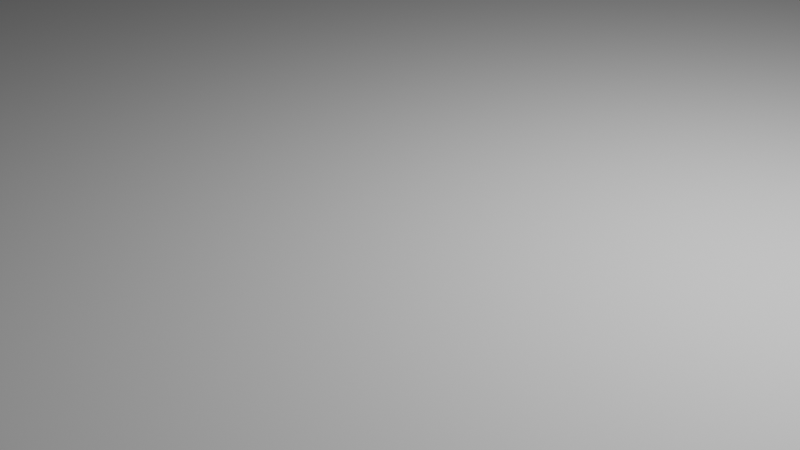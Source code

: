 # Source: stg.blend  (saved by Blender 2.82.7; exported with 4.5.12 LTS)
import bpy
from mathutils import Matrix  # noqa: F401  (used for matrix-valued properties, if any)

bpy.ops.wm.read_factory_settings(use_empty=True)
scene = bpy.context.scene
scene.name = 'Scene'

# ---- collections
col_collection = bpy.data.collections.new('Collection'); scene.collection.children.link(col_collection)

# ---- world
world_world = bpy.data.worlds.new('World'); scene.world = world_world
world_world.use_nodes = True; world_world.node_tree.nodes.clear()
_N = world_world.node_tree.nodes; _L = world_world.node_tree.links
n0 = _N.new('ShaderNodeOutputWorld'); n0.name = 'World Output'; n0.location = (300, 300)
n1 = _N.new('ShaderNodeBackground'); n1.name = 'Background'; n1.location = (10, 300)
n1.inputs[0].default_value = (0.05088, 0.05088, 0.05088, 1.0)
_L.new(n1.outputs[0], n0.inputs[0])
n0.is_active_output = True
world_world.color = (0.05088, 0.05088, 0.05088)
world_world.use_sun_shadow = False
world_world.sun_shadow_jitter_overblur = 0.0

# ---- cameras
cam_camera = bpy.data.cameras.new('Camera')
cam_camera.clip_end = 100.0
cam_camera.ortho_scale = 7.314

# ---- lights
light_light = bpy.data.lights.new('Light', 'POINT')
light_light.transmission_factor = 0.0
light_light.energy = 1000.0
light_light.shadow_soft_size = 0.1
light_light.shadow_maximum_resolution = 0.006
light_light.use_absolute_resolution = True

# ---- meshes
me_cylinder = bpy.data.meshes.new('Cylinder')
me_cylinder.from_pydata([(0.0, 10.0, -0.5), (0.0, 10.0, 0.5), (1.951, 9.808, -0.5), (1.951, 9.808, 0.5), (3.827, 9.239, -0.5), (3.827, 9.239, 0.5), (5.556, 8.315, -0.5), (5.556, 8.315, 0.5), (7.071, 7.071, -0.5), (7.071, 7.071, 0.5), (8.315, 5.556, -0.5), (8.315, 5.556, 0.5), (9.239, 3.827, -0.5), (9.239, 3.827, 0.5), (9.808, 1.951, -0.5), (9.808, 1.951, 0.5), (10.0, 7.55e-07, -0.5), (10.0, 7.55e-07, 0.5), (9.808, -1.951, -0.5), (9.808, -1.951, 0.5), (9.239, -3.827, -0.5), (9.239, -3.827, 0.5), (8.315, -5.556, -0.5), (8.315, -5.556, 0.5), (7.071, -7.071, -0.5), (7.071, -7.071, 0.5), (5.556, -8.315, -0.5), (5.556, -8.315, 0.5), (3.827, -9.239, -0.5), (3.827, -9.239, 0.5), (1.951, -9.808, -0.5), (1.951, -9.808, 0.5), (-3.258e-06, -10.0, -0.5), (-3.258e-06, -10.0, 0.5), (-1.951, -9.808, -0.5), (-1.951, -9.808, 0.5), (-3.827, -9.239, -0.5), (-3.827, -9.239, 0.5), (-5.556, -8.315, -0.5), (-5.556, -8.315, 0.5), (-7.071, -7.071, -0.5), (-7.071, -7.071, 0.5), (-8.315, -5.556, -0.5), (-8.315, -5.556, 0.5), (-9.239, -3.827, -0.5), (-9.239, -3.827, 0.5), (-9.808, -1.951, -0.5), (-9.808, -1.951, 0.5), (-10.0, 9.656e-06, -0.5), (-10.0, 9.656e-06, 0.5), (-9.808, 1.951, -0.5), (-9.808, 1.951, 0.5), (-9.239, 3.827, -0.5), (-9.239, 3.827, 0.5), (-8.315, 5.556, -0.5), (-8.315, 5.556, 0.5), (-7.071, 7.071, -0.5), (-7.071, 7.071, 0.5), (-5.556, 8.315, -0.5), (-5.556, 8.315, 0.5), (-3.827, 9.239, -0.5), (-3.827, 9.239, 0.5), (-1.951, 9.808, -0.5), (-1.951, 9.808, 0.5)], [], [(0, 1, 3, 2), (2, 3, 5, 4), (4, 5, 7, 6), (6, 7, 9, 8), (8, 9, 11, 10), (10, 11, 13, 12), (12, 13, 15, 14), (14, 15, 17, 16), (16, 17, 19, 18), (18, 19, 21, 20), (20, 21, 23, 22), (22, 23, 25, 24), (24, 25, 27, 26), (26, 27, 29, 28), (28, 29, 31, 30), (30, 31, 33, 32), (32, 33, 35, 34), (34, 35, 37, 36), (36, 37, 39, 38), (38, 39, 41, 40), (40, 41, 43, 42), (42, 43, 45, 44), (44, 45, 47, 46), (46, 47, 49, 48), (48, 49, 51, 50), (50, 51, 53, 52), (52, 53, 55, 54), (54, 55, 57, 56), (56, 57, 59, 58), (58, 59, 61, 60), (3, 1, 63, 61, 59, 57, 55, 53, 51, 49, 47, 45, 43, 41, 39, 37, 35, 33, 31, 29, 27, 25, 23, 21, 19, 17, 15, 13, 11, 9, 7, 5), (60, 61, 63, 62), (62, 63, 1, 0), (0, 2, 4, 6, 8, 10, 12, 14, 16, 18, 20, 22, 24, 26, 28, 30, 32, 34, 36, 38, 40, 42, 44, 46, 48, 50, 52, 54, 56, 58, 60, 62)])
_uv = me_cylinder.uv_layers.new(name='UVMap')
_uv.uv.foreach_set('vector', [1.0, 0.5, 1.0, 1.0, 0.9688, 1.0, 0.9688, 0.5, 0.9688, 0.5, 0.9688, 1.0, 0.9375, 1.0, 0.9375, 0.5, 0.9375, 0.5, 0.9375, 1.0, 0.9062, 1.0, 0.9062, 0.5, 0.9062, 0.5, 0.9062, 1.0, 0.875, 1.0, 0.875, 0.5, 0.875, 0.5, 0.875, 1.0, 0.8438, 1.0, 0.8438, 0.5, 0.8438, 0.5, 0.8438, 1.0, 0.8125, 1.0, 0.8125, 0.5, 0.8125, 0.5, 0.8125, 1.0, 0.7812, 1.0, 0.7812, 0.5, 0.7812, 0.5, 0.7812, 1.0, 0.75, 1.0, 0.75, 0.5, 0.75, 0.5, 0.75, 1.0, 0.7188, 1.0, 0.7188, 0.5, 0.7188, 0.5, 0.7188, 1.0, 0.6875, 1.0, 0.6875, 0.5, 0.6875, 0.5, 0.6875, 1.0, 0.6562, 1.0, 0.6562, 0.5, 0.6562, 0.5, 0.6562, 1.0, 0.625, 1.0, 0.625, 0.5, 0.625, 0.5, 0.625, 1.0, 0.5938, 1.0, 0.5938, 0.5, 0.5938, 0.5, 0.5938, 1.0, 0.5625, 1.0, 0.5625, 0.5, 0.5625, 0.5, 0.5625, 1.0, 0.5312, 1.0, 0.5312, 0.5, 0.5312, 0.5, 0.5312, 1.0, 0.5, 1.0, 0.5, 0.5, 0.5, 0.5, 0.5, 1.0, 0.4688, 1.0, 0.4688, 0.5, 0.4688, 0.5, 0.4688, 1.0, 0.4375, 1.0, 0.4375, 0.5, 0.4375, 0.5, 0.4375, 1.0, 0.4062, 1.0, 0.4062, 0.5, 0.4062, 0.5, 0.4062, 1.0, 0.375, 1.0, 0.375, 0.5, 0.375, 0.5, 0.375, 1.0, 0.3438, 1.0, 0.3438, 0.5, 0.3438, 0.5, 0.3438, 1.0, 0.3125, 1.0, 0.3125, 0.5, 0.3125, 0.5, 0.3125, 1.0, 0.2812, 1.0, 0.2812, 0.5, 0.2812, 0.5, 0.2812, 1.0, 0.25, 1.0, 0.25, 0.5, 0.25, 0.5, 0.25, 1.0, 0.2188, 1.0, 0.2188, 0.5, 0.2188, 0.5, 0.2188, 1.0, 0.1875, 1.0, 0.1875, 0.5, 0.1875, 0.5, 0.1875, 1.0, 0.1562, 1.0, 0.1562, 0.5, 0.1562, 0.5, 0.1562, 1.0, 0.125, 1.0, 0.125, 0.5, 0.125, 0.5, 0.125, 1.0, 0.09375, 1.0, 0.09375, 0.5, 0.09375, 0.5, 0.09375, 1.0, 0.0625, 1.0, 0.0625, 0.5, 0.2968, 0.4854, 0.25, 0.49, 0.2032, 0.4854, 0.1582, 0.4717, 0.1167, 0.4496, 0.08029, 0.4197, 0.05045, 0.3833, 0.02827, 0.3418, 0.01461, 0.2968, 0.01, 0.25, 0.01461, 0.2032, 0.02827, 0.1582, 0.05045, 0.1167, 0.08029, 0.08029, 0.1167, 0.05045, 0.1582, 0.02827, 0.2032, 0.01461, 0.25, 0.01, 0.2968, 0.01461, 0.3418, 0.02827, 0.3833, 0.05045, 0.4197, 0.08029, 0.4496, 0.1167, 0.4717, 0.1582, 0.4854, 0.2032, 0.49, 0.25, 0.4854, 0.2968, 0.4717, 0.3418, 0.4496, 0.3833, 0.4197, 0.4197, 0.3833, 0.4496, 0.3418, 0.4717, 0.0625, 0.5, 0.0625, 1.0, 0.03125, 1.0, 0.03125, 0.5, 0.03125, 0.5, 0.03125, 1.0, 0.0, 1.0, 0.0, 0.5, 0.75, 0.49, 0.7968, 0.4854, 0.8418, 0.4717, 0.8833, 0.4496, 0.9197, 0.4197, 0.9496, 0.3833, 0.9717, 0.3418, 0.9854, 0.2968, 0.99, 0.25, 0.9854, 0.2032, 0.9717, 0.1582, 0.9496, 0.1167, 0.9197, 0.08029, 0.8833, 0.05045, 0.8418, 0.02827, 0.7968, 0.01461, 0.75, 0.01, 0.7032, 0.01461, 0.6582, 0.02827, 0.6167, 0.05045, 0.5803, 0.08029, 0.5504, 0.1167, 0.5283, 0.1582, 0.5146, 0.2032, 0.51, 0.25, 0.5146, 0.2968, 0.5283, 0.3418, 0.5504, 0.3833, 0.5803, 0.4197, 0.6167, 0.4496, 0.6582, 0.4717, 0.7032, 0.4854])
me_cylinder.use_remesh_fix_poles = True
me_cylinder.use_remesh_preserve_attributes = False
me_cylinder.use_mirror_vertex_groups = False
me_cylinder.update()

# ---- objects
ob_light = bpy.data.objects.new('Light', light_light)
ob_camera = bpy.data.objects.new('Camera', cam_camera)
ob_cylinder = bpy.data.objects.new('Cylinder', me_cylinder)

# ---- transforms, parenting, visibility, modifiers, constraints
ob_light.location = (4.076, 1.005, 5.904)
ob_light.rotation_euler = (0.6503, 0.05522, 1.866)
ob_light.lock_rotations_4d = False
ob_light.empty_display_type = 'ARROWS'
ob_light.color = (0.0, 0.0, 0.0, 0.0)
ob_light.lineart.crease_threshold = 0.0
ob_camera.location = (7.359, -6.926, 4.958)
ob_camera.rotation_euler = (1.109, 0.0, 0.8149)
ob_camera.lock_rotations_4d = False
ob_camera.empty_display_type = 'ARROWS'
ob_camera.color = (0.0, 0.0, 0.0, 0.0)
ob_camera.display_type = 'WIRE'
ob_camera.lineart.crease_threshold = 0.0
ob_cylinder.location = (0.0, 0.0, 0.0)
ob_cylinder.lineart.crease_threshold = 0.0

# ---- collection membership
col_collection.objects.link(ob_light)
col_collection.objects.link(ob_camera)
col_collection.objects.link(ob_cylinder)

# ---- scene / render settings (as saved in the file)
scene.camera = ob_camera
scene.frame_start = 1; scene.frame_end = 250; scene.frame_set(1)
scene.render.engine = 'BLENDER_EEVEE_NEXT'
scene.cycles.use_denoising = False
scene.cycles.samples = 128
scene.cycles.sampling_pattern = 'TABULATED_SOBOL'
scene.cycles.use_adaptive_sampling = False
scene.cycles.use_light_tree = False
scene.view_settings.view_transform = 'Filmic'
bpy.context.view_layer.update()
